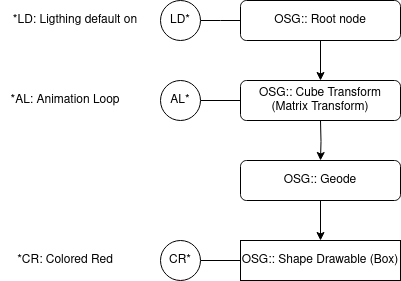

The diagram above was exported from draw.io. Its source (the exported page's mxGraphModel, read from the mxfile embedded in the PNG):
<mxGraphModel dx="900" dy="429" grid="1" gridSize="10" guides="1" tooltips="1" connect="1" arrows="1" fold="1" page="1" pageScale="1" pageWidth="1169" pageHeight="827" math="0" shadow="0">
  <root>
    <mxCell id="0" />
    <mxCell id="1" parent="0" />
    <mxCell id="f9isRaaWkByNCiDyeNV6-5" style="edgeStyle=orthogonalEdgeStyle;rounded=0;orthogonalLoop=1;jettySize=auto;html=1;exitX=0.5;exitY=1;exitDx=0;exitDy=0;entryX=0.5;entryY=0;entryDx=0;entryDy=0;" parent="1" source="PCt7BHv-2zL9WnAHZh1O-2" target="f9isRaaWkByNCiDyeNV6-2" edge="1">
      <mxGeometry relative="1" as="geometry" />
    </mxCell>
    <mxCell id="PCt7BHv-2zL9WnAHZh1O-2" value="OSG:: Root node" style="rounded=1;whiteSpace=wrap;html=1;" parent="1" vertex="1">
      <mxGeometry x="560" y="120" width="160" height="40" as="geometry" />
    </mxCell>
    <mxCell id="f9isRaaWkByNCiDyeNV6-3" style="edgeStyle=orthogonalEdgeStyle;rounded=0;orthogonalLoop=1;jettySize=auto;html=1;exitX=0.5;exitY=1;exitDx=0;exitDy=0;entryX=0.5;entryY=0;entryDx=0;entryDy=0;" parent="1" target="PCt7BHv-2zL9WnAHZh1O-4" edge="1">
      <mxGeometry relative="1" as="geometry">
        <mxPoint x="640" y="240" as="sourcePoint" />
      </mxGeometry>
    </mxCell>
    <mxCell id="PCt7BHv-2zL9WnAHZh1O-9" style="edgeStyle=orthogonalEdgeStyle;rounded=0;orthogonalLoop=1;jettySize=auto;html=1;exitX=0.5;exitY=1;exitDx=0;exitDy=0;entryX=0.5;entryY=0;entryDx=0;entryDy=0;" parent="1" source="PCt7BHv-2zL9WnAHZh1O-4" target="PCt7BHv-2zL9WnAHZh1O-5" edge="1">
      <mxGeometry relative="1" as="geometry" />
    </mxCell>
    <mxCell id="PCt7BHv-2zL9WnAHZh1O-4" value="OSG:: Geode" style="rounded=1;whiteSpace=wrap;html=1;" parent="1" vertex="1">
      <mxGeometry x="560" y="280" width="160" height="40" as="geometry" />
    </mxCell>
    <mxCell id="PCt7BHv-2zL9WnAHZh1O-5" value="OSG:: Shape Drawable (Box)" style="rounded=0;whiteSpace=wrap;html=1;" parent="1" vertex="1">
      <mxGeometry x="560" y="360" width="160" height="40" as="geometry" />
    </mxCell>
    <mxCell id="f9isRaaWkByNCiDyeNV6-2" value="&lt;div&gt;OSG:: Cube Transform&lt;/div&gt;&lt;div&gt;(Matrix Transform)&lt;br&gt;&lt;/div&gt;" style="rounded=1;whiteSpace=wrap;html=1;" parent="1" vertex="1">
      <mxGeometry x="560" y="200" width="160" height="40" as="geometry" />
    </mxCell>
    <mxCell id="I9oZBX9Rhx_kJtywjuTz-1" style="edgeStyle=orthogonalEdgeStyle;rounded=0;orthogonalLoop=1;jettySize=auto;html=1;exitX=1;exitY=0.5;exitDx=0;exitDy=0;entryX=0;entryY=0.5;entryDx=0;entryDy=0;endArrow=none;endFill=0;" parent="1" source="Kycx6qDDxbMEL1r__Ozk-4" target="f9isRaaWkByNCiDyeNV6-2" edge="1">
      <mxGeometry relative="1" as="geometry" />
    </mxCell>
    <mxCell id="Kycx6qDDxbMEL1r__Ozk-4" value="AL*" style="ellipse;whiteSpace=wrap;html=1;aspect=fixed;" parent="1" vertex="1">
      <mxGeometry x="480" y="200" width="40" height="40" as="geometry" />
    </mxCell>
    <mxCell id="I9oZBX9Rhx_kJtywjuTz-3" style="edgeStyle=orthogonalEdgeStyle;rounded=0;orthogonalLoop=1;jettySize=auto;html=1;exitX=1;exitY=0.5;exitDx=0;exitDy=0;entryX=0;entryY=0.5;entryDx=0;entryDy=0;endArrow=none;endFill=0;" parent="1" source="I9oZBX9Rhx_kJtywjuTz-2" target="PCt7BHv-2zL9WnAHZh1O-5" edge="1">
      <mxGeometry relative="1" as="geometry" />
    </mxCell>
    <mxCell id="I9oZBX9Rhx_kJtywjuTz-2" value="CR*" style="ellipse;whiteSpace=wrap;html=1;aspect=fixed;" parent="1" vertex="1">
      <mxGeometry x="480" y="360" width="40" height="40" as="geometry" />
    </mxCell>
    <mxCell id="I9oZBX9Rhx_kJtywjuTz-4" value="*AL: Animation Loop" style="text;html=1;align=center;verticalAlign=middle;whiteSpace=wrap;rounded=0;" parent="1" vertex="1">
      <mxGeometry x="320" y="205" width="130" height="30" as="geometry" />
    </mxCell>
    <mxCell id="I9oZBX9Rhx_kJtywjuTz-5" value="*CR: Colored Red" style="text;html=1;align=center;verticalAlign=middle;whiteSpace=wrap;rounded=0;" parent="1" vertex="1">
      <mxGeometry x="320" y="365" width="130" height="30" as="geometry" />
    </mxCell>
    <mxCell id="BZ0GAnWREFe4lcaItoVi-1" style="edgeStyle=orthogonalEdgeStyle;rounded=0;orthogonalLoop=1;jettySize=auto;html=1;exitX=1;exitY=0.5;exitDx=0;exitDy=0;entryX=0;entryY=0.5;entryDx=0;entryDy=0;endArrow=none;endFill=0;" parent="1" source="BZ0GAnWREFe4lcaItoVi-2" edge="1">
      <mxGeometry relative="1" as="geometry">
        <mxPoint x="560" y="140" as="targetPoint" />
      </mxGeometry>
    </mxCell>
    <mxCell id="BZ0GAnWREFe4lcaItoVi-2" value="LD*" style="ellipse;whiteSpace=wrap;html=1;aspect=fixed;" parent="1" vertex="1">
      <mxGeometry x="480" y="120" width="40" height="40" as="geometry" />
    </mxCell>
    <mxCell id="BZ0GAnWREFe4lcaItoVi-3" value="*LD: Ligthing default on" style="text;html=1;align=center;verticalAlign=middle;whiteSpace=wrap;rounded=0;" parent="1" vertex="1">
      <mxGeometry x="330" y="125" width="130" height="30" as="geometry" />
    </mxCell>
  </root>
</mxGraphModel>